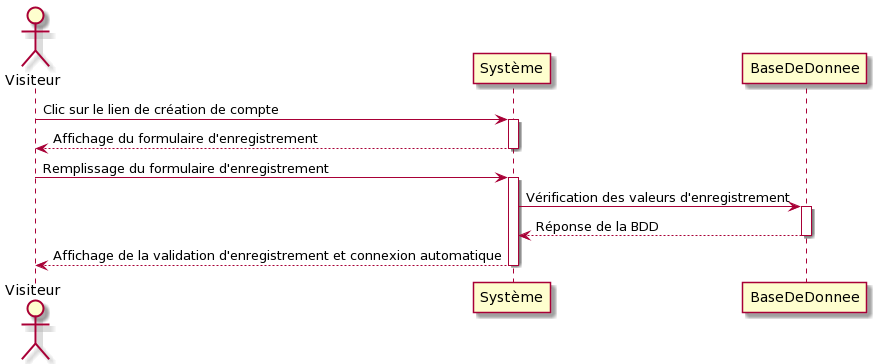

The diagram above was rendered by PlantUML. Its source (embedded in the PNG):
@startuml
Actor Visiteur
Visiteur -> Système: Clic sur le lien de création de compte
activate Système
Système --> Visiteur: Affichage du formulaire d'enregistrement
deactivate Système
Visiteur -> Système: Remplissage du formulaire d'enregistrement
activate Système
Système -> BaseDeDonnee: Vérification des valeurs d'enregistrement
activate BaseDeDonnee
BaseDeDonnee --> Système: Réponse de la BDD
deactivate BaseDeDonnee
Système --> Visiteur: Affichage de la validation d'enregistrement et connexion automatique
deactivate Système
@enduml